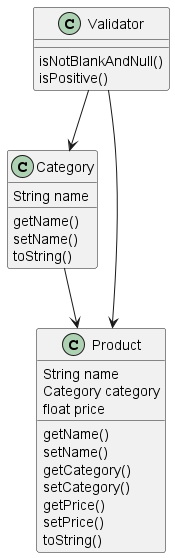

The diagram above was rendered by PlantUML. Its source (embedded in the PNG):
@startuml
'https://plantuml.com/class-diagram
Validator --> Category
Category --> Product
Validator --> Product

class Category {
String name
getName()
setName()
toString()
}
class Product {
String name
Category category
float price
getName()
setName()
getCategory()
setCategory()
getPrice()
setPrice()
toString()
}

class Validator {
isNotBlankAndNull()
isPositive()
}


@enduml